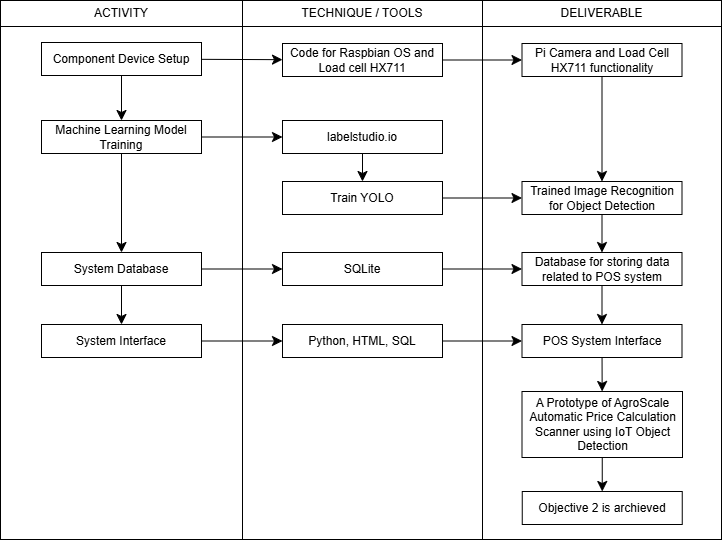

The diagram above was exported from draw.io. Its source (the exported page's mxGraphModel, read from the mxfile embedded in the PNG):
<mxGraphModel dx="1430" dy="614" grid="0" gridSize="10" guides="1" tooltips="1" connect="1" arrows="1" fold="1" page="0" pageScale="1" pageWidth="850" pageHeight="1100" math="0" shadow="0">
  <root>
    <mxCell id="0" />
    <mxCell id="1" parent="0" />
    <mxCell id="2" parent="1" style="rounded=0;whiteSpace=wrap;html=1;" value="ACTIVITY" vertex="1">
      <mxGeometry height="26" width="242" x="-173" y="108" as="geometry" />
    </mxCell>
    <mxCell id="3" parent="1" style="rounded=0;whiteSpace=wrap;html=1;" value="DELIVERABLE" vertex="1">
      <mxGeometry height="26" width="239" x="309" y="108" as="geometry" />
    </mxCell>
    <mxCell id="4" parent="1" style="rounded=0;whiteSpace=wrap;html=1;" value="TECHNIQUE / TOOLS" vertex="1">
      <mxGeometry height="26" width="240" x="69" y="108" as="geometry" />
    </mxCell>
    <mxCell id="5" parent="1" style="rounded=0;whiteSpace=wrap;html=1;" value="" vertex="1">
      <mxGeometry height="513" width="242" x="-173" y="134" as="geometry" />
    </mxCell>
    <mxCell id="6" parent="1" style="rounded=0;whiteSpace=wrap;html=1;" value="" vertex="1">
      <mxGeometry height="513" width="240" x="69" y="134" as="geometry" />
    </mxCell>
    <mxCell id="7" parent="1" style="rounded=0;whiteSpace=wrap;html=1;" value="" vertex="1">
      <mxGeometry height="513" width="239" x="309" y="134" as="geometry" />
    </mxCell>
    <mxCell id="8" edge="1" parent="1" source="10" style="edgeStyle=none;curved=1;rounded=0;orthogonalLoop=1;jettySize=auto;html=1;fontSize=12;startSize=8;endSize=8;" target="12">
      <mxGeometry relative="1" as="geometry" />
    </mxCell>
    <mxCell id="9" edge="1" parent="1" source="10" style="edgeStyle=none;curved=1;rounded=0;orthogonalLoop=1;jettySize=auto;html=1;entryX=0.5;entryY=0;entryDx=0;entryDy=0;fontSize=12;startSize=8;endSize=8;" target="17">
      <mxGeometry relative="1" as="geometry" />
    </mxCell>
    <mxCell id="10" parent="1" style="rounded=0;whiteSpace=wrap;html=1;" value="Component Device Setup" vertex="1">
      <mxGeometry height="33" width="160" x="-132" y="150" as="geometry" />
    </mxCell>
    <mxCell id="11" edge="1" parent="1" source="12" style="edgeStyle=none;curved=1;rounded=0;orthogonalLoop=1;jettySize=auto;html=1;entryX=0;entryY=0.5;entryDx=0;entryDy=0;fontSize=12;startSize=8;endSize=8;" target="14">
      <mxGeometry relative="1" as="geometry" />
    </mxCell>
    <mxCell id="12" parent="1" style="rounded=0;whiteSpace=wrap;html=1;" value="Code for Raspbian OS and Load cell HX711" vertex="1">
      <mxGeometry height="33" width="160" x="109" y="151" as="geometry" />
    </mxCell>
    <mxCell id="13" edge="1" parent="1" source="14" style="edgeStyle=none;curved=1;rounded=0;orthogonalLoop=1;jettySize=auto;html=1;fontSize=12;startSize=8;endSize=8;" target="23">
      <mxGeometry relative="1" as="geometry" />
    </mxCell>
    <mxCell id="14" parent="1" style="rounded=0;whiteSpace=wrap;html=1;" value="Pi Camera and Load Cell HX711 functionality" vertex="1">
      <mxGeometry height="33" width="160" x="348.5" y="151" as="geometry" />
    </mxCell>
    <mxCell id="15" edge="1" parent="1" source="17" style="edgeStyle=none;curved=1;rounded=0;orthogonalLoop=1;jettySize=auto;html=1;fontSize=12;startSize=8;endSize=8;" target="19">
      <mxGeometry relative="1" as="geometry" />
    </mxCell>
    <mxCell id="16" edge="1" parent="1" source="17" style="edgeStyle=none;curved=1;rounded=0;orthogonalLoop=1;jettySize=auto;html=1;fontSize=12;startSize=8;endSize=8;" target="26">
      <mxGeometry relative="1" as="geometry" />
    </mxCell>
    <mxCell id="17" parent="1" style="rounded=0;whiteSpace=wrap;html=1;" value="Machine Learning Model Training" vertex="1">
      <mxGeometry height="33" width="160" x="-132" y="228" as="geometry" />
    </mxCell>
    <mxCell id="18" edge="1" parent="1" source="19" style="edgeStyle=none;curved=1;rounded=0;orthogonalLoop=1;jettySize=auto;html=1;entryX=0.5;entryY=0;entryDx=0;entryDy=0;fontSize=12;startSize=8;endSize=8;" target="21">
      <mxGeometry relative="1" as="geometry" />
    </mxCell>
    <mxCell id="19" parent="1" style="rounded=0;whiteSpace=wrap;html=1;" value="labelstudio.io" vertex="1">
      <mxGeometry height="33" width="160" x="109" y="228" as="geometry" />
    </mxCell>
    <mxCell id="20" edge="1" parent="1" source="21" style="edgeStyle=none;curved=1;rounded=0;orthogonalLoop=1;jettySize=auto;html=1;fontSize=12;startSize=8;endSize=8;" target="23">
      <mxGeometry relative="1" as="geometry" />
    </mxCell>
    <mxCell id="21" parent="1" style="rounded=0;whiteSpace=wrap;html=1;" value="Train YOLO" vertex="1">
      <mxGeometry height="33" width="160" x="109" y="289" as="geometry" />
    </mxCell>
    <mxCell id="22" edge="1" parent="1" source="23" style="edgeStyle=none;curved=1;rounded=0;orthogonalLoop=1;jettySize=auto;html=1;fontSize=12;startSize=8;endSize=8;" target="30">
      <mxGeometry relative="1" as="geometry" />
    </mxCell>
    <mxCell id="23" parent="1" style="rounded=0;whiteSpace=wrap;html=1;" value="Trained Image Recognition for Object Detection" vertex="1">
      <mxGeometry height="33" width="160" x="348.5" y="289" as="geometry" />
    </mxCell>
    <mxCell id="24" edge="1" parent="1" source="26" style="edgeStyle=none;curved=1;rounded=0;orthogonalLoop=1;jettySize=auto;html=1;fontSize=12;startSize=8;endSize=8;" target="32">
      <mxGeometry relative="1" as="geometry" />
    </mxCell>
    <mxCell id="25" edge="1" parent="1" source="26" style="edgeStyle=none;curved=1;rounded=0;orthogonalLoop=1;jettySize=auto;html=1;entryX=0;entryY=0.5;entryDx=0;entryDy=0;fontSize=12;startSize=8;endSize=8;" target="28">
      <mxGeometry relative="1" as="geometry" />
    </mxCell>
    <mxCell id="26" parent="1" style="rounded=0;whiteSpace=wrap;html=1;" value="System Database" vertex="1">
      <mxGeometry height="33" width="160" x="-132" y="360" as="geometry" />
    </mxCell>
    <mxCell id="27" edge="1" parent="1" source="28" style="edgeStyle=none;curved=1;rounded=0;orthogonalLoop=1;jettySize=auto;html=1;fontSize=12;startSize=8;endSize=8;" target="30">
      <mxGeometry relative="1" as="geometry" />
    </mxCell>
    <mxCell id="28" parent="1" style="rounded=0;whiteSpace=wrap;html=1;" value="SQLite" vertex="1">
      <mxGeometry height="33" width="160" x="109" y="360" as="geometry" />
    </mxCell>
    <mxCell id="29" edge="1" parent="1" source="30" style="edgeStyle=none;curved=1;rounded=0;orthogonalLoop=1;jettySize=auto;html=1;fontSize=12;startSize=8;endSize=8;" target="36">
      <mxGeometry relative="1" as="geometry" />
    </mxCell>
    <mxCell id="30" parent="1" style="rounded=0;whiteSpace=wrap;html=1;" value="Database for storing data related to POS system" vertex="1">
      <mxGeometry height="33" width="160" x="348.5" y="360" as="geometry" />
    </mxCell>
    <mxCell id="31" edge="1" parent="1" source="32" style="edgeStyle=none;curved=1;rounded=0;orthogonalLoop=1;jettySize=auto;html=1;fontSize=12;startSize=8;endSize=8;" target="34">
      <mxGeometry relative="1" as="geometry" />
    </mxCell>
    <mxCell id="32" parent="1" style="rounded=0;whiteSpace=wrap;html=1;" value="System Interface" vertex="1">
      <mxGeometry height="33" width="160" x="-132" y="432" as="geometry" />
    </mxCell>
    <mxCell id="33" edge="1" parent="1" source="34" style="edgeStyle=none;curved=1;rounded=0;orthogonalLoop=1;jettySize=auto;html=1;entryX=0;entryY=0.5;entryDx=0;entryDy=0;fontSize=12;startSize=8;endSize=8;" target="36">
      <mxGeometry relative="1" as="geometry" />
    </mxCell>
    <mxCell id="34" parent="1" style="rounded=0;whiteSpace=wrap;html=1;" value="Python, HTML, SQL" vertex="1">
      <mxGeometry height="33" width="160" x="109" y="432" as="geometry" />
    </mxCell>
    <mxCell id="35" edge="1" parent="1" source="36" style="edgeStyle=none;curved=1;rounded=0;orthogonalLoop=1;jettySize=auto;html=1;fontSize=12;startSize=8;endSize=8;" target="38">
      <mxGeometry relative="1" as="geometry" />
    </mxCell>
    <mxCell id="36" parent="1" style="rounded=0;whiteSpace=wrap;html=1;" value="POS System Interface" vertex="1">
      <mxGeometry height="33" width="160" x="348.5" y="432" as="geometry" />
    </mxCell>
    <mxCell id="37" edge="1" parent="1" source="38" style="edgeStyle=none;curved=1;rounded=0;orthogonalLoop=1;jettySize=auto;html=1;fontSize=12;startSize=8;endSize=8;" target="39">
      <mxGeometry relative="1" as="geometry" />
    </mxCell>
    <mxCell id="38" parent="1" style="rounded=0;whiteSpace=wrap;html=1;" value="A Prototype of AgroScale Automatic Price Calculation Scanner using IoT Object Detection" vertex="1">
      <mxGeometry height="66" width="160.5" x="348.5" y="499" as="geometry" />
    </mxCell>
    <mxCell id="39" parent="1" style="rounded=0;whiteSpace=wrap;html=1;" value="Objective 2 is archieved" vertex="1">
      <mxGeometry height="33" width="160" x="348.75" y="599" as="geometry" />
    </mxCell>
  </root>
</mxGraphModel>